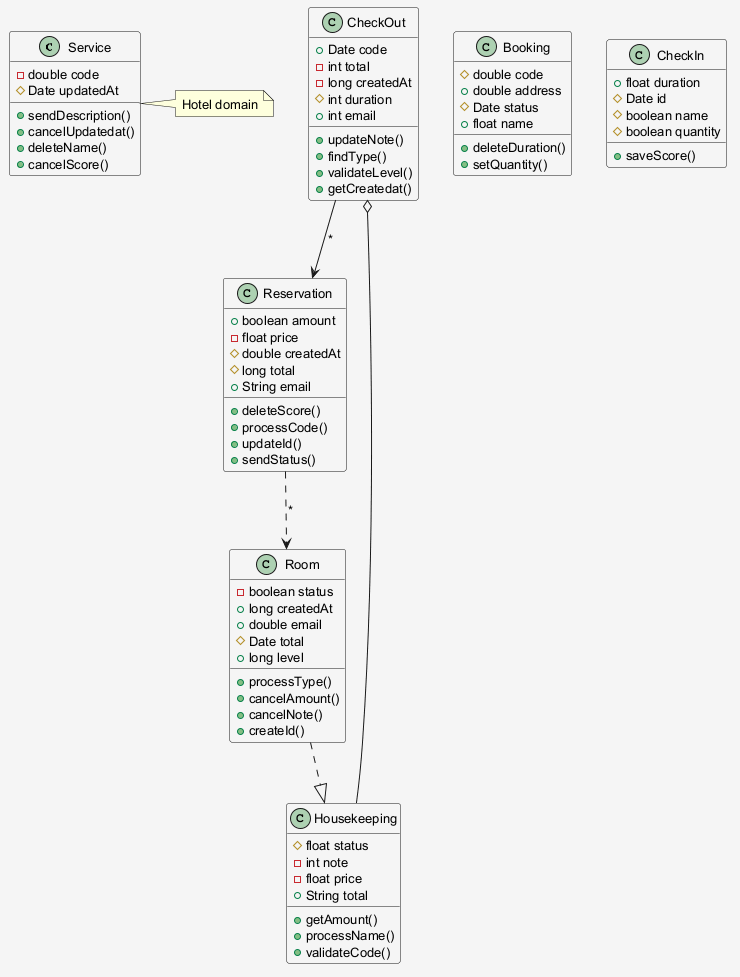

The diagram above was rendered by PlantUML. Its source (embedded in the PNG):
@startuml
skinparam shadowing false
skinparam backgroundColor #F5F5F5
skinparam defaultFontSize 13
class Service {
  -double code
  #Date updatedAt
  +sendDescription()
  +cancelUpdatedat()
  +deleteName()
  +cancelScore()
}
class CheckOut {
  +Date code
  -int total
  -long createdAt
  #int duration
  +int email
  +updateNote()
  +findType()
  +validateLevel()
  +getCreatedat()
}
class Booking {
  #double code
  +double address
  #Date status
  +float name
  +deleteDuration()
  +setQuantity()
}
class Reservation {
  +boolean amount
  -float price
  #double createdAt
  #long total
  +String email
  +deleteScore()
  +processCode()
  +updateId()
  +sendStatus()
}
class Housekeeping {
  #float status
  -int note
  -float price
  +String total
  +getAmount()
  +processName()
  +validateCode()
}
class Room {
  -boolean status
  +long createdAt
  +double email
  #Date total
  +long level
  +processType()
  +cancelAmount()
  +cancelNote()
  +createId()
}
class CheckIn {
  +float duration
  #Date id
  #boolean name
  #boolean quantity
  +saveScore()
}
CheckOut --> Reservation : "*"
Housekeeping --o CheckOut
Room ..|> Housekeeping
Reservation ..> Room : "*"
note right of Service : Hotel domain
@enduml